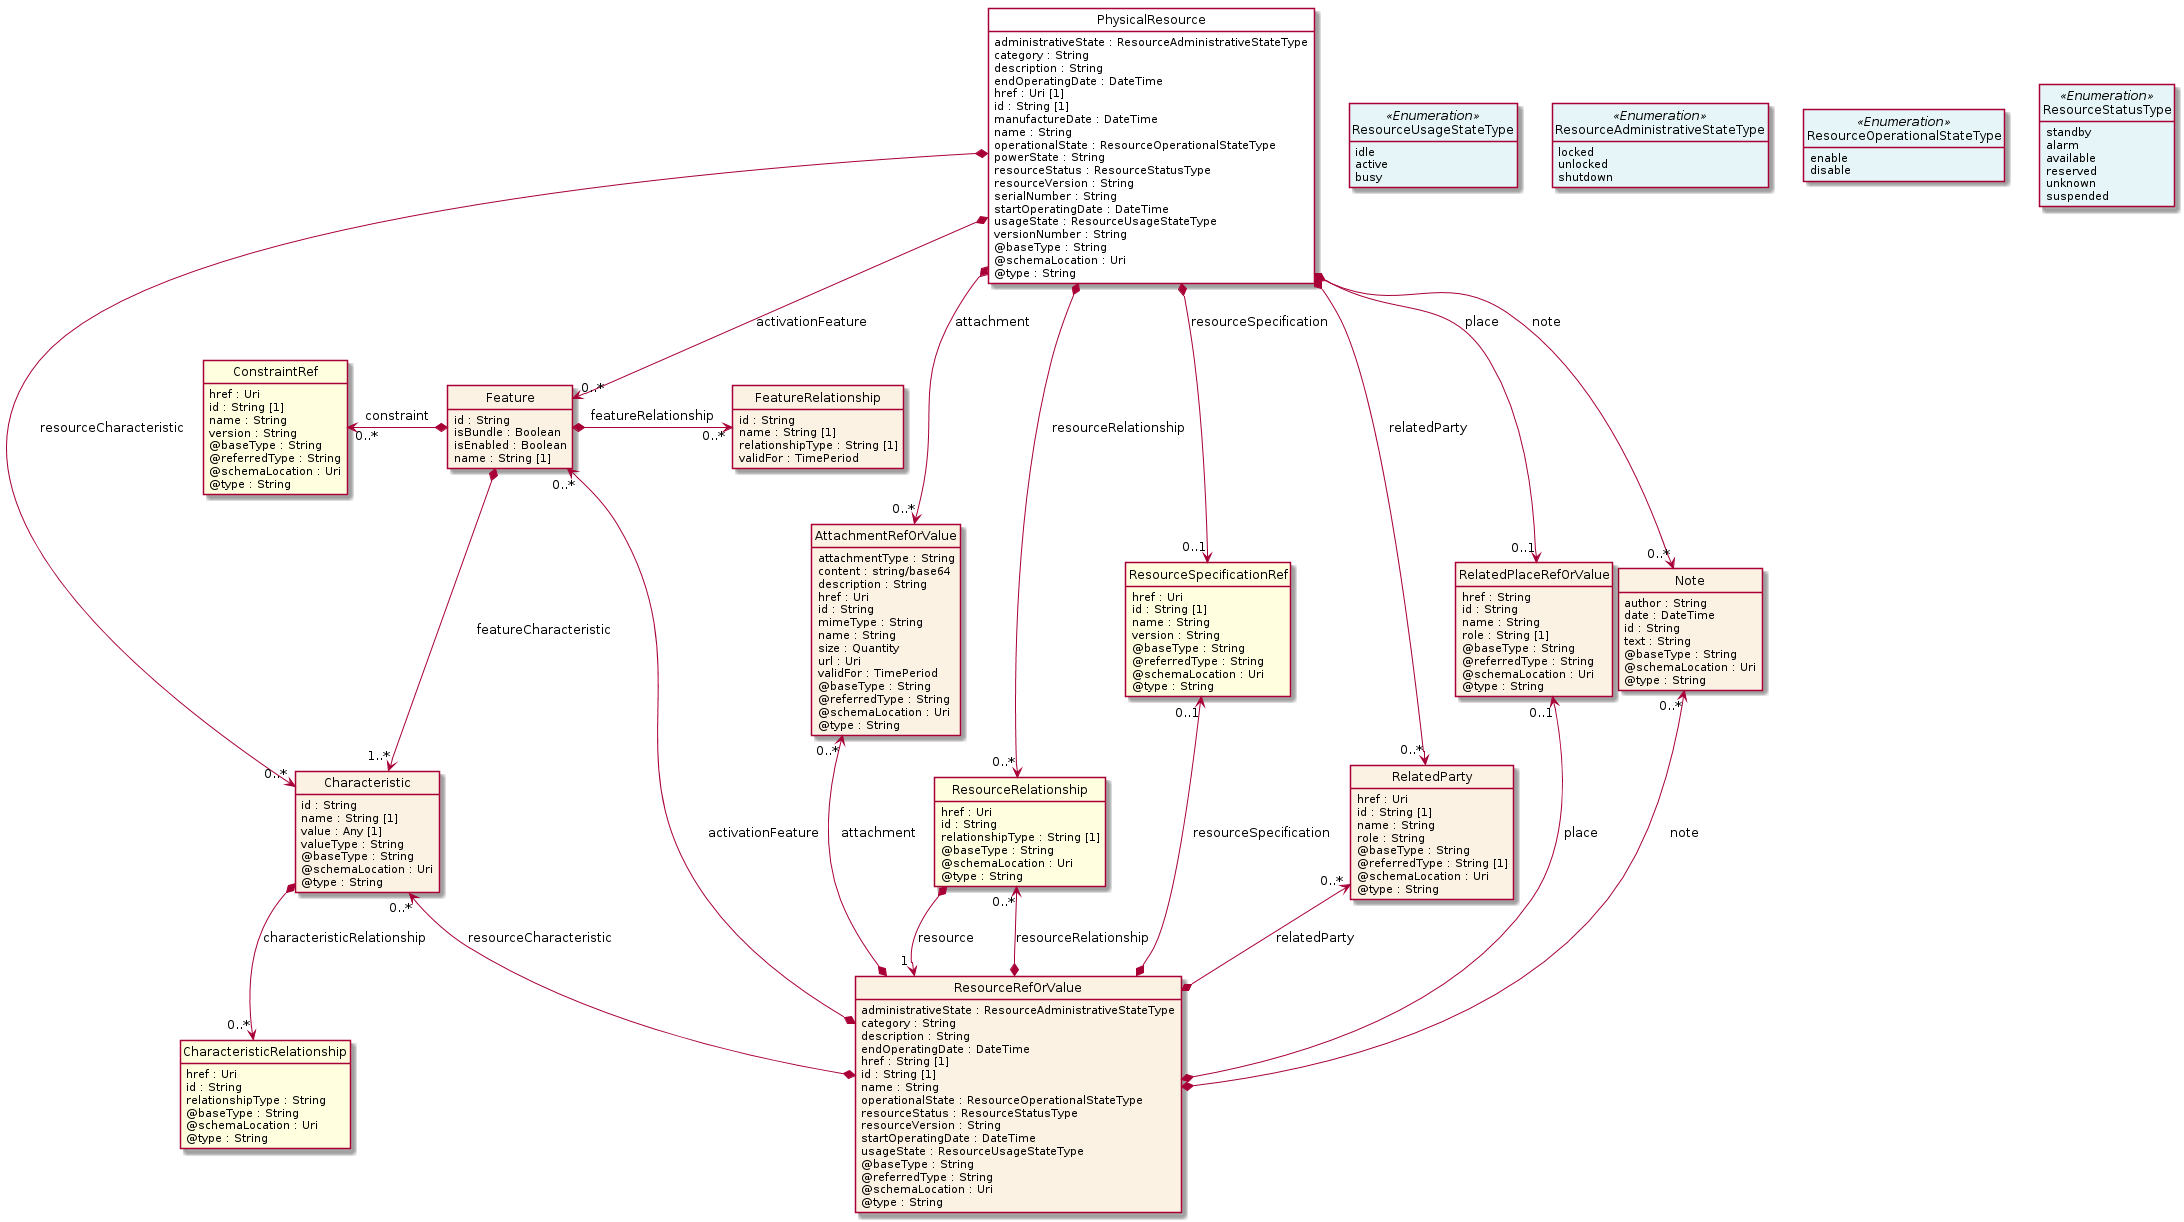

The diagram above was rendered by PlantUML. Its source (embedded in the PNG):
@startuml
hide circle
hide methods
hide stereotype
show <<Enumeration>> stereotype
skinparam class {
   BackgroundColor<<Enumeration>> #E6F5F7
   BackgroundColor<<Ref>> #FFFFE0
   BackgroundColor<<Pivot>> #FFFFFFF
   BackgroundColor<<SimpleType>> #E2F0DA
   BackgroundColor #FCF2E3
}

class PhysicalResource <<Pivot>> {
    administrativeState : ResourceAdministrativeStateType
    category : String
    description : String
    endOperatingDate : DateTime
    href : Uri [1]
    id : String [1]
    manufactureDate : DateTime
    name : String
    operationalState : ResourceOperationalStateType
    powerState : String
    resourceStatus : ResourceStatusType
    resourceVersion : String
    serialNumber : String
    startOperatingDate : DateTime
    usageState : ResourceUsageStateType
    versionNumber : String
    @baseType : String
    @schemaLocation : Uri
    @type : String
}

class Note  {
    author : String
    date : DateTime
    id : String
    text : String
    @baseType : String
    @schemaLocation : Uri
    @type : String
}

class ResourceUsageStateType <<Enumeration>> {
    idle
    active
    busy
}

class AttachmentRefOrValue  {
    attachmentType : String
    content : string/base64
    description : String
    href : Uri
    id : String
    mimeType : String
    name : String
    size : Quantity
    url : Uri
    validFor : TimePeriod
    @baseType : String
    @referredType : String
    @schemaLocation : Uri
    @type : String
}

class ResourceAdministrativeStateType <<Enumeration>> {
    locked
    unlocked
    shutdown
}

class ResourceRelationship  <<Ref>> {
    href : Uri
    id : String
    relationshipType : String [1]
    @baseType : String
    @schemaLocation : Uri
    @type : String
}

class ResourceRefOrValue  {
    administrativeState : ResourceAdministrativeStateType
    category : String
    description : String
    endOperatingDate : DateTime
    href : String [1]
    id : String [1]
    name : String
    operationalState : ResourceOperationalStateType
    resourceStatus : ResourceStatusType
    resourceVersion : String
    startOperatingDate : DateTime
    usageState : ResourceUsageStateType
    @baseType : String
    @referredType : String
    @schemaLocation : Uri
    @type : String
}

class Feature  {
    id : String
    isBundle : Boolean
    isEnabled : Boolean
    name : String [1]
}

class Characteristic  {
    id : String
    name : String [1]
    value : Any [1]
    valueType : String
    @baseType : String
    @schemaLocation : Uri
    @type : String
}

class CharacteristicRelationship  <<Ref>> {
    href : Uri
    id : String
    relationshipType : String
    @baseType : String
    @schemaLocation : Uri
    @type : String
}

class ConstraintRef  <<Ref>> {
    href : Uri
    id : String [1]
    name : String
    version : String
    @baseType : String
    @referredType : String
    @schemaLocation : Uri
    @type : String
}

class FeatureRelationship  {
    id : String
    name : String [1]
    relationshipType : String [1]
    validFor : TimePeriod
}

class ResourceSpecificationRef  <<Ref>> {
    href : Uri
    id : String [1]
    name : String
    version : String
    @baseType : String
    @referredType : String
    @schemaLocation : Uri
    @type : String
}

class RelatedParty  {
    href : Uri
    id : String [1]
    name : String
    role : String
    @baseType : String
    @referredType : String [1]
    @schemaLocation : Uri
    @type : String
}

class ResourceStatusType <<Enumeration>> {
    standby
    alarm
    available
    reserved
    unknown
    suspended
}

class ResourceOperationalStateType <<Enumeration>> {
    enable
    disable
}

class RelatedPlaceRefOrValue  {
    href : String
    id : String
    name : String
    role : String [1]
    @baseType : String
    @referredType : String
    @schemaLocation : Uri
    @type : String
}

PhysicalResource *-->  "0..*" AttachmentRefOrValue : attachment

PhysicalResource *-->  "0..*" Note : note

PhysicalResource *-->  "0..*" RelatedParty : relatedParty

PhysicalResource *-->  "0..1" RelatedPlaceRefOrValue : place

PhysicalResource *-->  "0..*" ResourceRelationship : resourceRelationship

PhysicalResource *-->  "0..1" ResourceSpecificationRef : resourceSpecification

PhysicalResource -right[hidden]-> ResourceUsageStateType

ResourceUsageStateType -right[hidden]-> ResourceAdministrativeStateType

ResourceAdministrativeStateType -right[hidden]-> ResourceOperationalStateType

ResourceOperationalStateType -right[hidden]-> ResourceStatusType

PhysicalResource *-->  "0..*" Characteristic : resourceCharacteristic

PhysicalResource *-->  "0..*" Feature : activationFeature

Note "0..*" <--* ResourceRefOrValue : note

ResourceRelationship *-->  "1" ResourceRefOrValue : resource

ResourceRelationship "0..*" <--* ResourceRefOrValue : resourceRelationship

Feature *-->  "1..*" Characteristic : featureCharacteristic

AttachmentRefOrValue "0..*" <--* ResourceRefOrValue : attachment

RelatedParty "0..*" <--* ResourceRefOrValue : relatedParty

RelatedPlaceRefOrValue "0..1" <--* ResourceRefOrValue : place

ResourceSpecificationRef "0..1" <--* ResourceRefOrValue : resourceSpecification

Characteristic "0..*" <--* ResourceRefOrValue : resourceCharacteristic

Feature "0..*" <--* ResourceRefOrValue : activationFeature

ConstraintRef "0..*" <-left-* Feature : constraint

Feature *-right-> "0..*" FeatureRelationship : featureRelationship

Characteristic *-->  "0..*" CharacteristicRelationship : characteristicRelationship

@enduml